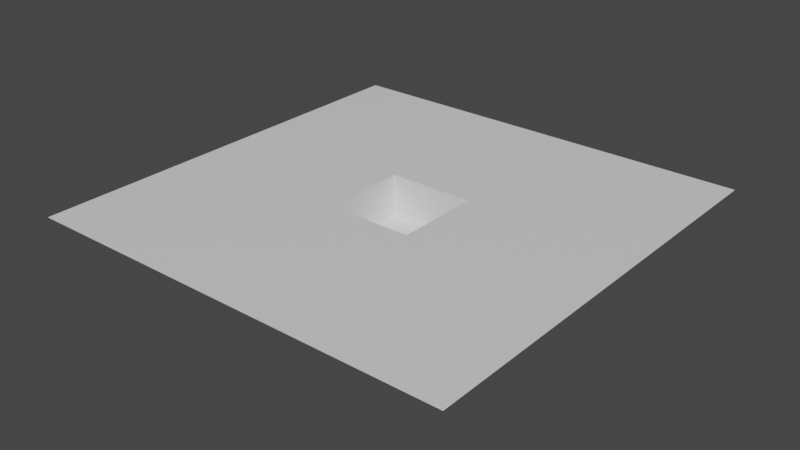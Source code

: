 # Source: Map_mars.blend  (saved by Blender 2.80.74; exported with 4.5.12 LTS)
import bpy
from mathutils import Matrix  # noqa: F401  (used for matrix-valued properties, if any)

bpy.ops.wm.read_factory_settings(use_empty=True)
scene = bpy.context.scene
scene.name = 'Scene'

# ---- collections
col_collection = bpy.data.collections.new('Collection'); scene.collection.children.link(col_collection)

# ---- materials (node trees are filled in below, after node groups)
mat_material_001 = bpy.data.materials.new('Material.001')
mat_material_001.alpha_threshold = 0.0
mat_material_001.use_transparent_shadow = False
mat_material_001.line_color = (0.0, 0.0, 0.0, 1.0)

# ---- material node trees
mat_material_001.use_nodes = True; mat_material_001.node_tree.nodes.clear()
_N = mat_material_001.node_tree.nodes; _L = mat_material_001.node_tree.links
n0 = _N.new('ShaderNodeOutputMaterial'); n0.name = 'Material Output'; n0.location = (300, 300)
n1 = _N.new('ShaderNodeBsdfPrincipled'); n1.name = 'Principled BSDF'; n1.location = (10, 300)
n1.distribution = 'GGX'
n1.subsurface_method = 'BURLEY'
n1.inputs[2].default_value = 0.4
n1.inputs[3].default_value = 1.45
n1.inputs[27].default_value = (0.0, 0.0, 0.0, 1.0)
n1.inputs[28].default_value = 1.0
_L.new(n1.outputs[0], n0.inputs[0])
n0.is_active_output = True

# ---- world
world_world = bpy.data.worlds.new('World'); scene.world = world_world
world_world.use_nodes = True; world_world.node_tree.nodes.clear()
_N = world_world.node_tree.nodes; _L = world_world.node_tree.links
n0 = _N.new('ShaderNodeOutputWorld'); n0.name = 'World Output'; n0.location = (300, 300)
n1 = _N.new('ShaderNodeBackground'); n1.name = 'Background'; n1.location = (10, 300)
n1.inputs[0].default_value = (0.05088, 0.05088, 0.05088, 1.0)
_L.new(n1.outputs[0], n0.inputs[0])
n0.is_active_output = True
world_world.color = (0.05088, 0.05088, 0.05088)
world_world.use_sun_shadow = False
world_world.sun_shadow_jitter_overblur = 0.0

# ---- meshes
me_cube_001 = bpy.data.meshes.new('Cube.001')
me_cube_001.from_pydata([(1.0, 1.0, -0.5), (1.0, 0.0, -0.5), (0.0, 1.0, -0.5), (0.0, 0.0, -0.5), (1.0, 1.0, -0.2), (0.0, 0.0, -0.2), (1.0, 0.0, -0.2), (0.0, 1.0, -0.2), (1.0, 1.0, -0.2), (0.0, 0.0, -0.2), (1.0, 0.0, -0.2), (0.0, 1.0, -0.2), (3.0, 3.0, 0.0), (3.0, -2.0, 0.0), (-2.0, 3.0, 0.0), (-2.0, -2.0, 0.0), (0.0, 1.0, 0.0), (1.0, 0.0, 0.0), (0.0, 0.0, 0.0), (1.0, 1.0, 0.0)], [], [(2, 3, 1, 0), (2, 0, 4, 7), (0, 1, 6, 4), (3, 2, 7, 5), (1, 3, 5, 6), (10, 9, 18, 17), (11, 8, 19, 16), (9, 11, 16, 18), (8, 10, 17, 19), (15, 13, 17, 18), (13, 12, 19, 17), (12, 14, 16, 19), (14, 15, 18, 16)])
_uv = me_cube_001.uv_layers.new(name='UVMap')
_uv.uv.foreach_set('vector', [0.4689, 0.9108, 0.4689, 0.9132, 0.4714, 0.9132, 0.4714, 0.9108, 0.4714, 0.9083, 0.4714, 0.9108, 0.4726, 0.9108, 0.4726, 0.9083, 0.4665, 0.9083, 0.4665, 0.9108, 0.4677, 0.9108, 0.4677, 0.9083, 0.4689, 0.9083, 0.4689, 0.9108, 0.4702, 0.9108, 0.4702, 0.9083, 0.4689, 0.9059, 0.4689, 0.9083, 0.4702, 0.9083, 0.4702, 0.9059, 0.7212, 0.9053, 0.7212, 0.9109, 0.7212, 0.9109, 0.7212, 0.9053, 0.7269, 0.9109, 0.7269, 0.9166, 0.7269, 0.9166, 0.7269, 0.9109, 0.7212, 0.9109, 0.7212, 0.9166, 0.7212, 0.9166, 0.7212, 0.9109, 0.7156, 0.9109, 0.7156, 0.9166, 0.7156, 0.9166, 0.7156, 0.9109, 0.7297, 0.9214, 0.713, 0.9214, 0.7197, 0.9147, 0.723, 0.9147, 0.713, 0.9214, 0.713, 0.9046, 0.7197, 0.9113, 0.7197, 0.9147, 0.713, 0.9046, 0.7297, 0.9046, 0.723, 0.9113, 0.7197, 0.9113, 0.7297, 0.9046, 0.7297, 0.9214, 0.723, 0.9147, 0.723, 0.9113])
me_cube_001.materials.append(mat_material_001)
me_cube_001.use_remesh_preserve_volume = False
me_cube_001.use_remesh_preserve_attributes = False
me_cube_001.use_mirror_vertex_groups = False
me_cube_001.update()

# ---- objects
ob_cube_001 = bpy.data.objects.new('Cube.001', me_cube_001)

# ---- transforms, parenting, visibility, modifiers, constraints
ob_cube_001.location = (0.0, 0.0, 0.0)
ob_cube_001.lock_rotations_4d = False
ob_cube_001.empty_display_type = 'ARROWS'
ob_cube_001.lineart.crease_threshold = 0.0

# ---- collection membership
col_collection.objects.link(ob_cube_001)

# ---- scene / render settings (as saved in the file)
scene.frame_start = 1; scene.frame_end = 250; scene.frame_set(1)
scene.render.engine = 'BLENDER_EEVEE_NEXT'
scene.cycles.use_denoising = False
scene.cycles.samples = 128
scene.cycles.sampling_pattern = 'TABULATED_SOBOL'
scene.cycles.use_adaptive_sampling = False
scene.cycles.use_light_tree = False
scene.view_settings.view_transform = 'Filmic'
bpy.context.view_layer.update()

# ---- added for rendering (the .blend has no active camera and no usable light): camera, sun
cam_auto = bpy.data.cameras.new('AutoCamera')
cam_auto.lens = 50.0
cam_auto.sensor_width = 36.0
cam_auto.clip_end = 1000.0
ob_auto_camera = bpy.data.objects.new('AutoCamera', cam_auto)
scene.collection.objects.link(ob_auto_camera)
ob_auto_camera.location = (7.05866, -7.37039, 4.99693)
ob_auto_camera.rotation_euler = (1.09748, -7.21219e-08, 0.694738)
scene.camera = ob_auto_camera
light_auto_sun = bpy.data.lights.new('AutoSun', 'SUN')
light_auto_sun.energy = 3.0
light_auto_sun.angle = 0.0523599
ob_auto_sun = bpy.data.objects.new('AutoSun', light_auto_sun)
scene.collection.objects.link(ob_auto_sun)
ob_auto_sun.rotation_euler = (0.872665, 0.174533, 0.523599)
bpy.context.view_layer.update()
